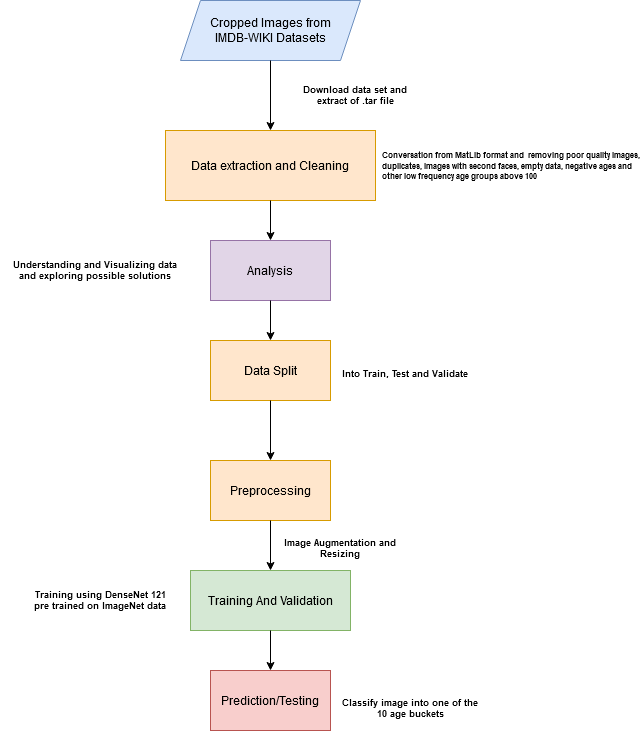

The diagram above was exported from draw.io. Its source (the exported page's mxGraphModel, read from the mxfile embedded in the PNG):
<mxGraphModel dx="1038" dy="575" grid="1" gridSize="10" guides="1" tooltips="1" connect="1" arrows="1" fold="1" page="1" pageScale="1" pageWidth="1100" pageHeight="850" math="0" shadow="0">
  <root>
    <mxCell id="0" />
    <mxCell id="1" parent="0" />
    <mxCell id="5MoHsKY81wvHn0b7eL9z-1" value="&lt;div&gt;Cropped Images from&lt;/div&gt;&lt;div&gt;IMDB-WIKI Datasets&lt;/div&gt;" style="shape=parallelogram;perimeter=parallelogramPerimeter;whiteSpace=wrap;html=1;fixedSize=1;fillColor=#dae8fc;strokeColor=#6c8ebf;" vertex="1" parent="1">
      <mxGeometry x="350" y="30" width="180" height="60" as="geometry" />
    </mxCell>
    <mxCell id="5MoHsKY81wvHn0b7eL9z-2" value="" style="endArrow=classic;html=1;exitX=0.5;exitY=1;exitDx=0;exitDy=0;entryX=0.5;entryY=0;entryDx=0;entryDy=0;" edge="1" parent="1" source="5MoHsKY81wvHn0b7eL9z-1" target="5MoHsKY81wvHn0b7eL9z-4">
      <mxGeometry width="50" height="50" relative="1" as="geometry">
        <mxPoint x="400" y="320" as="sourcePoint" />
        <mxPoint x="430" y="170" as="targetPoint" />
      </mxGeometry>
    </mxCell>
    <mxCell id="5MoHsKY81wvHn0b7eL9z-4" value="Data extraction and Cleaning " style="rounded=0;whiteSpace=wrap;html=1;fillColor=#ffe6cc;strokeColor=#d79b00;" vertex="1" parent="1">
      <mxGeometry x="335" y="160" width="210" height="70" as="geometry" />
    </mxCell>
    <mxCell id="5MoHsKY81wvHn0b7eL9z-6" value="" style="endArrow=classic;html=1;exitX=0.5;exitY=1;exitDx=0;exitDy=0;entryX=0.5;entryY=0;entryDx=0;entryDy=0;" edge="1" parent="1" source="5MoHsKY81wvHn0b7eL9z-4" target="5MoHsKY81wvHn0b7eL9z-13">
      <mxGeometry width="50" height="50" relative="1" as="geometry">
        <mxPoint x="470" y="340" as="sourcePoint" />
        <mxPoint x="440" y="280" as="targetPoint" />
      </mxGeometry>
    </mxCell>
    <mxCell id="5MoHsKY81wvHn0b7eL9z-13" value="Analysis " style="rounded=0;whiteSpace=wrap;html=1;fillColor=#e1d5e7;strokeColor=#9673a6;" vertex="1" parent="1">
      <mxGeometry x="380" y="270" width="120" height="60" as="geometry" />
    </mxCell>
    <mxCell id="5MoHsKY81wvHn0b7eL9z-14" value="" style="endArrow=classic;html=1;exitX=0.5;exitY=1;exitDx=0;exitDy=0;entryX=0.5;entryY=0;entryDx=0;entryDy=0;" edge="1" parent="1" source="5MoHsKY81wvHn0b7eL9z-13">
      <mxGeometry width="50" height="50" relative="1" as="geometry">
        <mxPoint x="400" y="390" as="sourcePoint" />
        <mxPoint x="440" y="370" as="targetPoint" />
      </mxGeometry>
    </mxCell>
    <mxCell id="5MoHsKY81wvHn0b7eL9z-16" value="Training And Validation" style="rounded=0;whiteSpace=wrap;html=1;fillColor=#d5e8d4;strokeColor=#82b366;" vertex="1" parent="1">
      <mxGeometry x="360" y="600" width="160" height="60" as="geometry" />
    </mxCell>
    <mxCell id="5MoHsKY81wvHn0b7eL9z-20" value="Prediction/Testing" style="rounded=0;whiteSpace=wrap;html=1;fillColor=#f8cecc;strokeColor=#b85450;" vertex="1" parent="1">
      <mxGeometry x="380" y="700" width="120" height="60" as="geometry" />
    </mxCell>
    <mxCell id="5MoHsKY81wvHn0b7eL9z-22" value="Data Split" style="rounded=0;whiteSpace=wrap;html=1;fillColor=#ffe6cc;strokeColor=#d79b00;" vertex="1" parent="1">
      <mxGeometry x="380" y="370" width="120" height="60" as="geometry" />
    </mxCell>
    <mxCell id="5MoHsKY81wvHn0b7eL9z-23" value="Preprocessing" style="rounded=0;whiteSpace=wrap;html=1;fillColor=#ffe6cc;strokeColor=#d79b00;" vertex="1" parent="1">
      <mxGeometry x="380" y="490" width="120" height="60" as="geometry" />
    </mxCell>
    <mxCell id="5MoHsKY81wvHn0b7eL9z-24" value="" style="endArrow=classic;html=1;exitX=0.5;exitY=1;exitDx=0;exitDy=0;" edge="1" parent="1" source="5MoHsKY81wvHn0b7eL9z-22">
      <mxGeometry width="50" height="50" relative="1" as="geometry">
        <mxPoint x="400" y="420" as="sourcePoint" />
        <mxPoint x="440" y="490" as="targetPoint" />
      </mxGeometry>
    </mxCell>
    <mxCell id="5MoHsKY81wvHn0b7eL9z-25" value="" style="endArrow=classic;html=1;exitX=0.5;exitY=1;exitDx=0;exitDy=0;" edge="1" parent="1" source="5MoHsKY81wvHn0b7eL9z-23" target="5MoHsKY81wvHn0b7eL9z-16">
      <mxGeometry width="50" height="50" relative="1" as="geometry">
        <mxPoint x="425" y="620" as="sourcePoint" />
        <mxPoint x="475" y="570" as="targetPoint" />
      </mxGeometry>
    </mxCell>
    <mxCell id="5MoHsKY81wvHn0b7eL9z-26" value="" style="endArrow=classic;html=1;entryX=0.5;entryY=0;entryDx=0;entryDy=0;exitX=0.5;exitY=1;exitDx=0;exitDy=0;" edge="1" parent="1" source="5MoHsKY81wvHn0b7eL9z-16" target="5MoHsKY81wvHn0b7eL9z-20">
      <mxGeometry width="50" height="50" relative="1" as="geometry">
        <mxPoint x="400" y="590" as="sourcePoint" />
        <mxPoint x="450" y="540" as="targetPoint" />
      </mxGeometry>
    </mxCell>
    <mxCell id="5MoHsKY81wvHn0b7eL9z-29" value="Into Train, Test and Validate" style="text;html=1;strokeColor=none;fillColor=none;align=center;verticalAlign=middle;whiteSpace=wrap;rounded=0;fontStyle=1;fontSize=9;" vertex="1" parent="1">
      <mxGeometry x="510" y="380" width="130" height="45" as="geometry" />
    </mxCell>
    <mxCell id="5MoHsKY81wvHn0b7eL9z-30" value="Image Augmentation and Resizing " style="text;html=1;strokeColor=none;fillColor=none;align=center;verticalAlign=middle;whiteSpace=wrap;rounded=0;fontStyle=1;fontSize=9;" vertex="1" parent="1">
      <mxGeometry x="450" y="555" width="120" height="45" as="geometry" />
    </mxCell>
    <mxCell id="5MoHsKY81wvHn0b7eL9z-32" value="Training using DenseNet 121 pre trained on ImageNet data" style="text;html=1;strokeColor=none;fillColor=none;align=center;verticalAlign=middle;whiteSpace=wrap;rounded=0;fontStyle=1;fontSize=9;" vertex="1" parent="1">
      <mxGeometry x="200" y="607.5" width="140" height="45" as="geometry" />
    </mxCell>
    <mxCell id="5MoHsKY81wvHn0b7eL9z-35" value="&lt;p&gt;&lt;span&gt;&lt;font style=&quot;font-size: 8px&quot;&gt;Conversation from MatLib format and&amp;nbsp; removing poor quality images, duplicates, images with second faces, empty data, negative ages and other low frequency age groups above 100 &lt;/font&gt;&lt;/span&gt;&lt;/p&gt;" style="text;html=1;strokeColor=none;fillColor=none;align=left;verticalAlign=middle;whiteSpace=wrap;rounded=0;fontStyle=1;fontSize=9;" vertex="1" parent="1">
      <mxGeometry x="550" y="150" width="260" height="90" as="geometry" />
    </mxCell>
    <mxCell id="5MoHsKY81wvHn0b7eL9z-37" value="Download data set and extract of .tar file" style="text;html=1;strokeColor=none;fillColor=none;align=center;verticalAlign=middle;whiteSpace=wrap;rounded=0;fontStyle=1;fontSize=9;" vertex="1" parent="1">
      <mxGeometry x="460" y="102" width="130" height="45" as="geometry" />
    </mxCell>
    <mxCell id="5MoHsKY81wvHn0b7eL9z-39" value="Classify image into one of the 10 age buckets" style="text;html=1;strokeColor=none;fillColor=none;align=center;verticalAlign=middle;whiteSpace=wrap;rounded=0;fontStyle=1;fontSize=9;" vertex="1" parent="1">
      <mxGeometry x="510" y="715" width="140" height="45" as="geometry" />
    </mxCell>
    <mxCell id="5MoHsKY81wvHn0b7eL9z-40" value="&lt;div&gt;Understanding and Visualizing data&lt;/div&gt;&lt;div&gt;and exploring possible solutions&lt;br&gt; &lt;/div&gt;" style="text;html=1;strokeColor=none;fillColor=none;align=center;verticalAlign=middle;whiteSpace=wrap;rounded=0;fontStyle=1;fontSize=9;" vertex="1" parent="1">
      <mxGeometry x="170" y="277.5" width="190" height="45" as="geometry" />
    </mxCell>
  </root>
</mxGraphModel>